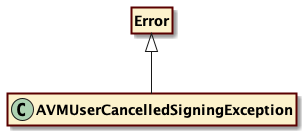

The diagram above was rendered by PlantUML. Its source (embedded in the PNG):
@startuml
skinparam ClassFontStyle bold
skinparam ClassBackgroundColor fcf2cc
skinparam ClassBorderColor 5a0000
skinparam RoundCorner 0
skinparam ClassBorderThickness 2
hide empty fields
hide empty methods
skinparam Shadowing true
skinparam BackgroundColor transparent
class "AVMUserCancelledSigningException" {
}
class "Error"
hide "Error" circle
"Error" <|-- "AVMUserCancelledSigningException"
@enduml